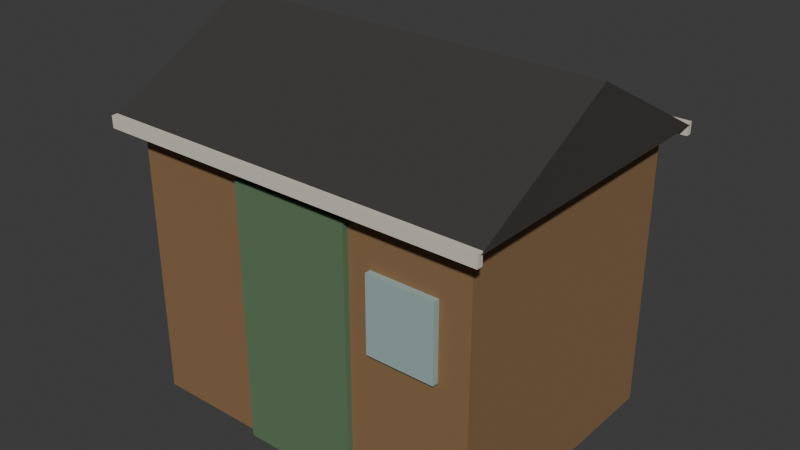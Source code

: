 # Source: shed.blend  (saved by Blender 5.2.44; exported with 4.5.12 LTS)
import bpy
from mathutils import Matrix  # noqa: F401  (used for matrix-valued properties, if any)

bpy.ops.wm.read_factory_settings(use_empty=True)
scene = bpy.context.scene
scene.name = 'Scene'

# ---- collections
col_collection = bpy.data.collections.new('Collection'); scene.collection.children.link(col_collection)

# ---- materials (node trees are filled in below, after node groups)
mat_boards = bpy.data.materials.new('boards')
mat_boards.diffuse_color = (0.2542, 0.1441, 0.0648, 1.0)
mat_felt = bpy.data.materials.new('felt')
mat_felt.diffuse_color = (0.04231, 0.03955, 0.03689, 1.0)
mat_door = bpy.data.materials.new('door')
mat_door.diffuse_color = (0.1095, 0.1946, 0.1022, 1.0)
mat_glass = bpy.data.materials.new('glass')
mat_glass.diffuse_color = (0.3467, 0.4793, 0.4564, 1.0)
mat_trim = bpy.data.materials.new('trim')
mat_trim.diffuse_color = (0.6867, 0.6445, 0.552, 1.0)

# ---- material node trees
mat_boards.use_nodes = True; mat_boards.node_tree.nodes.clear()
_N = mat_boards.node_tree.nodes; _L = mat_boards.node_tree.links
n0 = _N.new('ShaderNodeBsdfPrincipled'); n0.name = 'Principled BSDF'; n0.location = (-200, 100)
n0.inputs[0].default_value = (0.2542, 0.1441, 0.0648, 1.0)
n0.inputs[2].default_value = 0.85
n0.inputs[10].default_value = 0.005
n1 = _N.new('ShaderNodeOutputMaterial'); n1.name = 'Material Output'; n1.location = (200, 100)
_L.new(n0.outputs[0], n1.inputs[0])
n1.is_active_output = True
mat_felt.use_nodes = True; mat_felt.node_tree.nodes.clear()
_N = mat_felt.node_tree.nodes; _L = mat_felt.node_tree.links
n0 = _N.new('ShaderNodeBsdfPrincipled'); n0.name = 'Principled BSDF'; n0.location = (-200, 100)
n0.inputs[0].default_value = (0.04231, 0.03955, 0.03689, 1.0)
n0.inputs[2].default_value = 0.85
n0.inputs[10].default_value = 0.005
n1 = _N.new('ShaderNodeOutputMaterial'); n1.name = 'Material Output'; n1.location = (200, 100)
_L.new(n0.outputs[0], n1.inputs[0])
n1.is_active_output = True
mat_door.use_nodes = True; mat_door.node_tree.nodes.clear()
_N = mat_door.node_tree.nodes; _L = mat_door.node_tree.links
n0 = _N.new('ShaderNodeBsdfPrincipled'); n0.name = 'Principled BSDF'; n0.location = (-200, 100)
n0.inputs[0].default_value = (0.1095, 0.1946, 0.1022, 1.0)
n0.inputs[2].default_value = 0.85
n0.inputs[10].default_value = 0.005
n1 = _N.new('ShaderNodeOutputMaterial'); n1.name = 'Material Output'; n1.location = (200, 100)
_L.new(n0.outputs[0], n1.inputs[0])
n1.is_active_output = True
mat_glass.use_nodes = True; mat_glass.node_tree.nodes.clear()
_N = mat_glass.node_tree.nodes; _L = mat_glass.node_tree.links
n0 = _N.new('ShaderNodeBsdfPrincipled'); n0.name = 'Principled BSDF'; n0.location = (-200, 100)
n0.inputs[0].default_value = (0.3467, 0.4793, 0.4564, 1.0)
n0.inputs[2].default_value = 0.2
n0.inputs[10].default_value = 0.005
n1 = _N.new('ShaderNodeOutputMaterial'); n1.name = 'Material Output'; n1.location = (200, 100)
_L.new(n0.outputs[0], n1.inputs[0])
n1.is_active_output = True
mat_trim.use_nodes = True; mat_trim.node_tree.nodes.clear()
_N = mat_trim.node_tree.nodes; _L = mat_trim.node_tree.links
n0 = _N.new('ShaderNodeBsdfPrincipled'); n0.name = 'Principled BSDF'; n0.location = (-200, 100)
n0.inputs[0].default_value = (0.6867, 0.6445, 0.552, 1.0)
n0.inputs[2].default_value = 0.85
n0.inputs[10].default_value = 0.005
n1 = _N.new('ShaderNodeOutputMaterial'); n1.name = 'Material Output'; n1.location = (200, 100)
_L.new(n0.outputs[0], n1.inputs[0])
n1.is_active_output = True

# ---- world
world_world = bpy.data.worlds.new('World'); scene.world = world_world
world_world.use_nodes = True; world_world.node_tree.nodes.clear()
_N = world_world.node_tree.nodes; _L = world_world.node_tree.links
n0 = _N.new('ShaderNodeOutputWorld'); n0.name = 'World Output'; n0.location = (200, 100)
n1 = _N.new('ShaderNodeBackground'); n1.name = 'Background'; n1.location = (-200, 100)
n1.inputs[0].default_value = (0.05088, 0.05088, 0.05088, 1.0)
_L.new(n1.outputs[0], n0.inputs[0])
n0.is_active_output = True
world_world.color = (0.05088, 0.05088, 0.05088)
world_world.sun_shadow_jitter_overblur = 0.0

# ---- meshes
me_walls = bpy.data.meshes.new('walls')
me_walls.from_pydata([(-1.2, -0.9, 0.0), (1.2, -0.9, 0.0), (1.2, 0.9, 0.0), (-1.2, 0.9, 0.0), (-1.2, -0.9, 1.9), (1.2, -0.9, 1.9), (1.2, 0.9, 1.9), (-1.2, 0.9, 1.9), (-1.32, -1.02, 1.9), (1.32, -1.02, 1.9), (1.32, 0.0, 2.45), (-1.32, 0.0, 2.45), (-1.32, 1.02, 1.9), (1.32, 1.02, 1.9), (-0.4, -0.94, 0.0), (0.4, -0.94, 0.0), (0.4, -0.9, 0.0), (-0.4, -0.9, 0.0), (-0.4, -0.94, 1.75), (0.4, -0.94, 1.75), (0.4, -0.9, 1.75), (-0.4, -0.9, 1.75), (0.55, -0.94, 1.0), (1.0, -0.94, 1.0), (1.0, -0.9, 1.0), (0.55, -0.9, 1.0), (0.55, -0.94, 1.5), (1.0, -0.94, 1.5), (1.0, -0.9, 1.5), (0.55, -0.9, 1.5), (-1.32, -1.04, 1.84), (1.32, -1.04, 1.84), (1.32, -1.0, 1.84), (-1.32, -1.0, 1.84), (-1.32, -1.04, 1.92), (1.32, -1.04, 1.92), (1.32, -1.0, 1.92), (-1.32, -1.0, 1.92), (-1.32, 1.0, 1.84), (1.32, 1.0, 1.84), (1.32, 1.04, 1.84), (-1.32, 1.04, 1.84), (-1.32, 1.0, 1.92), (1.32, 1.0, 1.92), (1.32, 1.04, 1.92), (-1.32, 1.04, 1.92)], [], [(0, 3, 2, 1), (4, 5, 6, 7), (0, 1, 5, 4), (1, 2, 6, 5), (2, 3, 7, 6), (3, 0, 4, 7), (8, 9, 10, 11), (11, 10, 13, 12), (8, 11, 12), (9, 13, 10), (8, 12, 13, 9), (14, 17, 16, 15), (18, 19, 20, 21), (14, 15, 19, 18), (15, 16, 20, 19), (16, 17, 21, 20), (17, 14, 18, 21), (22, 25, 24, 23), (26, 27, 28, 29), (22, 23, 27, 26), (23, 24, 28, 27), (24, 25, 29, 28), (25, 22, 26, 29), (30, 33, 32, 31), (34, 35, 36, 37), (30, 31, 35, 34), (31, 32, 36, 35), (32, 33, 37, 36), (33, 30, 34, 37), (38, 41, 40, 39), (42, 43, 44, 45), (38, 39, 43, 42), (39, 40, 44, 43), (40, 41, 45, 44), (41, 38, 42, 45)])
me_walls.polygons.foreach_set('material_index', [0, 0, 0, 0, 0, 0, 1, 1, 1, 1, 1, 2, 2, 2, 2, 2, 2, 3, 3, 3, 3, 3, 3, 4, 4, 4, 4, 4, 4, 4, 4, 4, 4, 4, 4])
me_walls.materials.append(mat_boards)
me_walls.materials.append(mat_felt)
me_walls.materials.append(mat_door)
me_walls.materials.append(mat_glass)
me_walls.materials.append(mat_trim)
me_walls.update()

# ---- objects
ob_shed = bpy.data.objects.new('shed', me_walls)

# ---- transforms, parenting, visibility, modifiers, constraints
ob_shed.location = (0.0, 0.0, 0.0)

# ---- collection membership
col_collection.objects.link(ob_shed)

# ---- scene / render settings (as saved in the file)
scene.frame_start = 1; scene.frame_end = 250; scene.frame_set(1)
scene.render.engine = 'BLENDER_EEVEE_NEXT'
scene.render.bake_bias = 0.0
scene.render.bake_samples = 0
scene.render.compositor_device = 'GPU'
scene.eevee.use_volume_custom_range = False
scene.eevee.fast_gi_thickness_near = 0.1
scene.eevee.fast_gi_thickness_far = 0.0
scene.eevee.ray_tracing_options.screen_trace_thickness = 0.1
bpy.context.view_layer.update()

# ---- added for rendering (the .blend has no active camera and no usable light): camera, sun
cam_auto = bpy.data.cameras.new('AutoCamera')
cam_auto.lens = 50.0
cam_auto.sensor_width = 36.0
cam_auto.clip_end = 1000.0
ob_auto_camera = bpy.data.objects.new('AutoCamera', cam_auto)
scene.collection.objects.link(ob_auto_camera)
ob_auto_camera.location = (3.84814, -4.61777, 4.30352)
ob_auto_camera.rotation_euler = (1.09748, -7.21219e-08, 0.694738)
scene.camera = ob_auto_camera
light_auto_sun = bpy.data.lights.new('AutoSun', 'SUN')
light_auto_sun.energy = 3.0
light_auto_sun.angle = 0.0523599
ob_auto_sun = bpy.data.objects.new('AutoSun', light_auto_sun)
scene.collection.objects.link(ob_auto_sun)
ob_auto_sun.rotation_euler = (0.872665, 0.174533, 0.523599)
bpy.context.view_layer.update()
